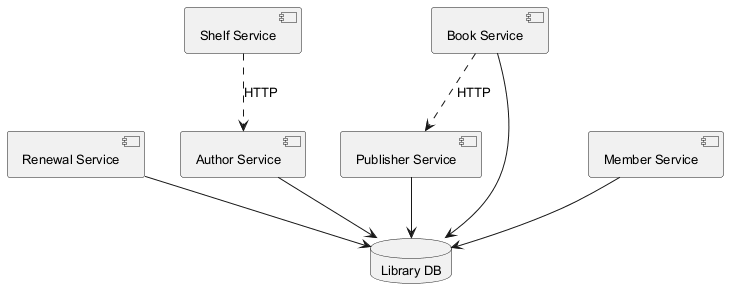

The diagram above was rendered by PlantUML. Its source (embedded in the PNG):
@startuml
skinparam backgroundColor #FFFFFF
skinparam classBackgroundColor #F1F8E9
skinparam classBorderColor #33691E
skinparam defaultFontSize 13
component "Renewal Service" as C_RenewalService
component "Shelf Service" as C_ShelfService
component "Author Service" as C_AuthorService
component "Publisher Service" as C_PublisherService
component "Book Service" as C_BookService
component "Member Service" as C_MemberService
database "Library DB" as DB_library
C_RenewalService --> DB_library
C_AuthorService --> DB_library
C_PublisherService --> DB_library
C_BookService --> DB_library
C_MemberService --> DB_library
C_BookService ..> C_PublisherService : HTTP
C_ShelfService ..> C_AuthorService : HTTP
@enduml